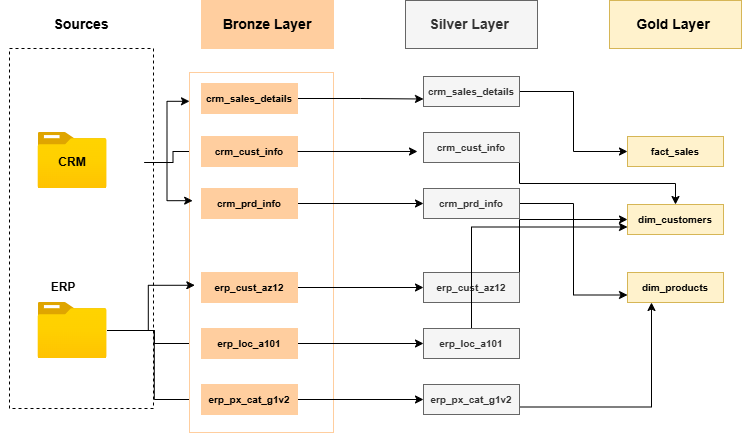

The diagram above was exported from draw.io. Its source (the exported page's mxGraphModel, read from the mxfile embedded in the PNG):
<mxGraphModel dx="798" dy="473" grid="1" gridSize="24" guides="1" tooltips="1" connect="1" arrows="1" fold="1" page="1" pageScale="1" pageWidth="1654" pageHeight="2336" math="0" shadow="0">
  <root>
    <mxCell id="0" />
    <mxCell id="1" parent="0" />
    <mxCell id="upbQ4Pc6PWQlaUUgSOjJ-1" parent="1" style="verticalLabelPosition=bottom;verticalAlign=top;html=1;shape=mxgraph.basic.rect;fillColor2=none;strokeWidth=1;size=20;indent=5;fillColor=none;dashed=1;" value="" vertex="1">
      <mxGeometry height="360" width="144" x="48" y="96" as="geometry" />
    </mxCell>
    <mxCell id="upbQ4Pc6PWQlaUUgSOjJ-3" parent="1" style="text;html=1;whiteSpace=wrap;strokeColor=none;fillColor=none;align=center;verticalAlign=middle;rounded=0;" value="&lt;font style=&quot;font-size: 14px;&quot;&gt;&lt;b&gt;Sources&lt;/b&gt;&lt;/font&gt;" vertex="1">
      <mxGeometry height="48" width="96" x="72" y="48" as="geometry" />
    </mxCell>
    <mxCell id="upbQ4Pc6PWQlaUUgSOjJ-4" parent="1" style="image;aspect=fixed;html=1;points=[];align=center;fontSize=12;image=img/lib/azure2/general/Folder_Blank.svg;" value="" vertex="1">
      <mxGeometry height="56.00000000000001" width="69" x="76.5" y="180" as="geometry" />
    </mxCell>
    <mxCell id="upbQ4Pc6PWQlaUUgSOjJ-37" edge="1" parent="1" source="upbQ4Pc6PWQlaUUgSOjJ-5" style="edgeStyle=orthogonalEdgeStyle;rounded=0;orthogonalLoop=1;jettySize=auto;html=1;entryX=0;entryY=0.5;entryDx=0;entryDy=0;" target="upbQ4Pc6PWQlaUUgSOjJ-35">
      <mxGeometry relative="1" as="geometry" />
    </mxCell>
    <mxCell id="upbQ4Pc6PWQlaUUgSOjJ-40" edge="1" parent="1" source="upbQ4Pc6PWQlaUUgSOjJ-5" style="edgeStyle=orthogonalEdgeStyle;rounded=0;orthogonalLoop=1;jettySize=auto;html=1;entryX=0;entryY=0.5;entryDx=0;entryDy=0;" target="upbQ4Pc6PWQlaUUgSOjJ-36">
      <mxGeometry relative="1" as="geometry" />
    </mxCell>
    <mxCell id="upbQ4Pc6PWQlaUUgSOjJ-5" parent="1" style="image;aspect=fixed;html=1;points=[];align=center;fontSize=12;image=img/lib/azure2/general/Folder_Blank.svg;" value="" vertex="1">
      <mxGeometry height="56.00000000000001" width="69" x="76.5" y="350" as="geometry" />
    </mxCell>
    <mxCell id="upbQ4Pc6PWQlaUUgSOjJ-33" edge="1" parent="1" source="upbQ4Pc6PWQlaUUgSOjJ-6" style="edgeStyle=orthogonalEdgeStyle;rounded=0;orthogonalLoop=1;jettySize=auto;html=1;entryX=0;entryY=0.5;entryDx=0;entryDy=0;fontStyle=1" target="upbQ4Pc6PWQlaUUgSOjJ-32">
      <mxGeometry relative="1" as="geometry" />
    </mxCell>
    <mxCell id="upbQ4Pc6PWQlaUUgSOjJ-6" parent="1" style="text;html=1;whiteSpace=wrap;strokeColor=none;fillColor=none;align=center;verticalAlign=middle;rounded=0;" value="&lt;b&gt;CRM&lt;/b&gt;" vertex="1">
      <mxGeometry height="30" width="144" x="39" y="195" as="geometry" />
    </mxCell>
    <mxCell id="upbQ4Pc6PWQlaUUgSOjJ-7" parent="1" style="text;html=1;whiteSpace=wrap;strokeColor=none;fillColor=none;align=center;verticalAlign=middle;rounded=0;" value="&lt;b&gt;ERP&lt;/b&gt;" vertex="1">
      <mxGeometry height="30" width="60" x="72" y="320" as="geometry" />
    </mxCell>
    <mxCell id="upbQ4Pc6PWQlaUUgSOjJ-8" parent="1" style="verticalLabelPosition=bottom;verticalAlign=top;html=1;shape=mxgraph.basic.rect;fillColor2=none;strokeWidth=1;size=20;indent=5;strokeColor=#FFCE9F;fontStyle=1" value="" vertex="1">
      <mxGeometry height="360" width="144" x="228" y="120" as="geometry" />
    </mxCell>
    <mxCell id="upbQ4Pc6PWQlaUUgSOjJ-9" parent="1" style="text;html=1;whiteSpace=wrap;strokeColor=#FFCE9F;fillColor=#FFCE9F;align=center;verticalAlign=middle;rounded=0;fontStyle=1" value="&lt;font style=&quot;font-size: 14px;&quot;&gt;&lt;span style=&quot;background-color: rgb(255, 206, 159);&quot;&gt;Bronze Layer&lt;/span&gt;&lt;/font&gt;" vertex="1">
      <mxGeometry height="48" width="132" x="240" y="48" as="geometry" />
    </mxCell>
    <mxCell id="upbQ4Pc6PWQlaUUgSOjJ-20" edge="1" parent="1" source="upbQ4Pc6PWQlaUUgSOjJ-6" style="edgeStyle=orthogonalEdgeStyle;rounded=0;orthogonalLoop=1;jettySize=auto;html=1;entryX=0.022;entryY=0.356;entryDx=0;entryDy=0;entryPerimeter=0;fontStyle=1" target="upbQ4Pc6PWQlaUUgSOjJ-8">
      <mxGeometry relative="1" as="geometry" />
    </mxCell>
    <mxCell id="upbQ4Pc6PWQlaUUgSOjJ-21" edge="1" parent="1" source="upbQ4Pc6PWQlaUUgSOjJ-6" style="edgeStyle=orthogonalEdgeStyle;rounded=0;orthogonalLoop=1;jettySize=auto;html=1;entryX=0;entryY=0.08;entryDx=0;entryDy=0;entryPerimeter=0;fontStyle=1" target="upbQ4Pc6PWQlaUUgSOjJ-8">
      <mxGeometry relative="1" as="geometry" />
    </mxCell>
    <mxCell id="ZWKlW7I4c-4PuY_l2miL-19" edge="1" parent="1" source="upbQ4Pc6PWQlaUUgSOjJ-29" style="edgeStyle=orthogonalEdgeStyle;rounded=0;orthogonalLoop=1;jettySize=auto;html=1;exitX=1;exitY=0.5;exitDx=0;exitDy=0;entryX=0;entryY=0.5;entryDx=0;entryDy=0;fontStyle=1" target="ZWKlW7I4c-4PuY_l2miL-2">
      <mxGeometry relative="1" as="geometry" />
    </mxCell>
    <mxCell id="upbQ4Pc6PWQlaUUgSOjJ-29" parent="1" style="text;html=1;whiteSpace=wrap;strokeColor=#FFCE9F;fillColor=#FFCE9F;align=center;verticalAlign=middle;rounded=0;fontStyle=1" value="&lt;font style=&quot;font-size: 10px;&quot;&gt;&lt;span style=&quot;background-color: rgb(255, 206, 159);&quot;&gt;erp_cust_az12&lt;/span&gt;&lt;/font&gt;" vertex="1">
      <mxGeometry height="30" width="96" x="240" y="320" as="geometry" />
    </mxCell>
    <mxCell id="ZWKlW7I4c-4PuY_l2miL-16" edge="1" parent="1" source="upbQ4Pc6PWQlaUUgSOjJ-30" style="edgeStyle=orthogonalEdgeStyle;rounded=0;orthogonalLoop=1;jettySize=auto;html=1;exitX=1;exitY=0.5;exitDx=0;exitDy=0;fontStyle=1" target="ZWKlW7I4c-4PuY_l2miL-3">
      <mxGeometry relative="1" as="geometry" />
    </mxCell>
    <mxCell id="upbQ4Pc6PWQlaUUgSOjJ-30" parent="1" style="whiteSpace=wrap;html=1;fillColor=#FFCE9F;strokeColor=#FFCE9F;gradientColor=none;rounded=0;fontStyle=1" value="&lt;font style=&quot;font-size: 10px;&quot;&gt;crm_prd_info&lt;/font&gt;" vertex="1">
      <mxGeometry height="30" width="96" x="240" y="236" as="geometry" />
    </mxCell>
    <mxCell id="upbQ4Pc6PWQlaUUgSOjJ-32" parent="1" style="text;html=1;whiteSpace=wrap;strokeColor=#FFCE9F;fillColor=#FFCE9F;align=center;verticalAlign=middle;rounded=0;fontStyle=1" value="&lt;font style=&quot;font-size: 10px;&quot;&gt;&lt;span style=&quot;background-color: rgb(255, 206, 159);&quot;&gt;crm_cust_info&lt;/span&gt;&lt;/font&gt;" vertex="1">
      <mxGeometry height="30" width="96" x="240" y="184" as="geometry" />
    </mxCell>
    <mxCell id="ZWKlW7I4c-4PuY_l2miL-13" edge="1" parent="1" source="upbQ4Pc6PWQlaUUgSOjJ-34" style="edgeStyle=orthogonalEdgeStyle;rounded=0;orthogonalLoop=1;jettySize=auto;html=1;exitX=1;exitY=0.5;exitDx=0;exitDy=0;entryX=0;entryY=0.75;entryDx=0;entryDy=0;fontStyle=1" target="ZWKlW7I4c-4PuY_l2miL-5">
      <mxGeometry relative="1" as="geometry" />
    </mxCell>
    <mxCell id="upbQ4Pc6PWQlaUUgSOjJ-34" parent="1" style="text;html=1;whiteSpace=wrap;strokeColor=#FFCE9F;fillColor=#FFCE9F;align=center;verticalAlign=middle;rounded=0;fontStyle=1" value="&lt;font style=&quot;font-size: 10px;&quot;&gt;&lt;span style=&quot;background-color: rgb(255, 206, 159);&quot;&gt;crm_sales_details&lt;/span&gt;&lt;/font&gt;" vertex="1">
      <mxGeometry height="30" width="96" x="240" y="131" as="geometry" />
    </mxCell>
    <mxCell id="ZWKlW7I4c-4PuY_l2miL-20" edge="1" parent="1" source="upbQ4Pc6PWQlaUUgSOjJ-35" style="edgeStyle=orthogonalEdgeStyle;rounded=0;orthogonalLoop=1;jettySize=auto;html=1;entryX=0;entryY=0.5;entryDx=0;entryDy=0;fontStyle=1" target="ZWKlW7I4c-4PuY_l2miL-6">
      <mxGeometry relative="1" as="geometry" />
    </mxCell>
    <mxCell id="upbQ4Pc6PWQlaUUgSOjJ-35" parent="1" style="text;html=1;whiteSpace=wrap;strokeColor=#FFCE9F;fillColor=#FFCE9F;align=center;verticalAlign=middle;rounded=0;fontStyle=1" value="&lt;span style=&quot;background-color: rgb(255, 206, 159);&quot;&gt;&lt;font style=&quot;font-size: 10px;&quot;&gt;erp_loc_a101&lt;/font&gt;&lt;/span&gt;" vertex="1">
      <mxGeometry height="30" width="96" x="240" y="376" as="geometry" />
    </mxCell>
    <mxCell id="ZWKlW7I4c-4PuY_l2miL-21" edge="1" parent="1" source="upbQ4Pc6PWQlaUUgSOjJ-36" style="edgeStyle=orthogonalEdgeStyle;rounded=0;orthogonalLoop=1;jettySize=auto;html=1;fontStyle=1" target="ZWKlW7I4c-4PuY_l2miL-7">
      <mxGeometry relative="1" as="geometry" />
    </mxCell>
    <mxCell id="upbQ4Pc6PWQlaUUgSOjJ-36" parent="1" style="text;html=1;whiteSpace=wrap;strokeColor=#FFCE9F;fillColor=#FFCE9F;align=center;verticalAlign=middle;rounded=0;fontStyle=1" value="&lt;span style=&quot;background-color: rgb(255, 206, 159);&quot;&gt;&lt;font style=&quot;font-size: 10px;&quot;&gt;erp_px_cat_g1v2&lt;/font&gt;&lt;/span&gt;" vertex="1">
      <mxGeometry height="30" width="96" x="240" y="432" as="geometry" />
    </mxCell>
    <mxCell id="upbQ4Pc6PWQlaUUgSOjJ-39" edge="1" parent="1" source="upbQ4Pc6PWQlaUUgSOjJ-5" style="edgeStyle=orthogonalEdgeStyle;rounded=0;orthogonalLoop=1;jettySize=auto;html=1;entryX=0.037;entryY=0.591;entryDx=0;entryDy=0;entryPerimeter=0;" target="upbQ4Pc6PWQlaUUgSOjJ-8">
      <mxGeometry relative="1" as="geometry" />
    </mxCell>
    <mxCell id="ZWKlW7I4c-4PuY_l2miL-1" parent="1" style="text;html=1;whiteSpace=wrap;strokeColor=#666666;fillColor=#f5f5f5;align=center;verticalAlign=middle;rounded=0;fontColor=#333333;fontStyle=1" value="&lt;span style=&quot;font-size: 14px;&quot;&gt;&lt;span&gt;Silver Layer&amp;nbsp;&lt;/span&gt;&lt;/span&gt;" vertex="1">
      <mxGeometry height="48" width="132" x="444" y="48" as="geometry" />
    </mxCell>
    <mxCell id="RdtDGJeaEazxaB-l-ZiH-16" edge="1" parent="1" source="ZWKlW7I4c-4PuY_l2miL-2" style="edgeStyle=orthogonalEdgeStyle;rounded=0;orthogonalLoop=1;jettySize=auto;html=1;exitX=1;exitY=0;exitDx=0;exitDy=0;entryX=0;entryY=0.5;entryDx=0;entryDy=0;" target="RdtDGJeaEazxaB-l-ZiH-3">
      <mxGeometry relative="1" as="geometry" />
    </mxCell>
    <mxCell id="ZWKlW7I4c-4PuY_l2miL-2" parent="1" style="text;html=1;whiteSpace=wrap;strokeColor=#666666;fillColor=#f5f5f5;align=center;verticalAlign=middle;rounded=0;fontColor=#333333;fontStyle=1" value="&lt;font style=&quot;font-size: 10px;&quot;&gt;&lt;span&gt;erp_cust_az12&lt;/span&gt;&lt;/font&gt;" vertex="1">
      <mxGeometry height="30" width="96" x="462" y="320" as="geometry" />
    </mxCell>
    <mxCell id="RdtDGJeaEazxaB-l-ZiH-12" edge="1" parent="1" source="ZWKlW7I4c-4PuY_l2miL-4" style="edgeStyle=orthogonalEdgeStyle;rounded=0;orthogonalLoop=1;jettySize=auto;html=1;exitX=1;exitY=1;exitDx=0;exitDy=0;entryX=0.5;entryY=0;entryDx=0;entryDy=0;" target="RdtDGJeaEazxaB-l-ZiH-3">
      <mxGeometry relative="1" as="geometry" />
    </mxCell>
    <mxCell id="ZWKlW7I4c-4PuY_l2miL-4" parent="1" style="text;html=1;whiteSpace=wrap;strokeColor=#666666;fillColor=#f5f5f5;align=center;verticalAlign=middle;rounded=0;fontColor=#333333;fontStyle=1" value="&lt;font style=&quot;font-size: 10px;&quot;&gt;&lt;span&gt;crm_cust_info&lt;/span&gt;&lt;/font&gt;" vertex="1">
      <mxGeometry height="30" width="96" x="462" y="180" as="geometry" />
    </mxCell>
    <mxCell id="RdtDGJeaEazxaB-l-ZiH-10" edge="1" parent="1" source="ZWKlW7I4c-4PuY_l2miL-5" style="edgeStyle=orthogonalEdgeStyle;rounded=0;orthogonalLoop=1;jettySize=auto;html=1;exitX=1;exitY=0.5;exitDx=0;exitDy=0;entryX=0;entryY=0.5;entryDx=0;entryDy=0;" target="RdtDGJeaEazxaB-l-ZiH-4">
      <mxGeometry relative="1" as="geometry" />
    </mxCell>
    <mxCell id="ZWKlW7I4c-4PuY_l2miL-5" parent="1" style="text;html=1;whiteSpace=wrap;strokeColor=#666666;fillColor=#f5f5f5;align=center;verticalAlign=middle;rounded=0;fontColor=#333333;fontStyle=1" value="&lt;font style=&quot;font-size: 10px;&quot;&gt;&lt;span&gt;crm_sales_details&lt;/span&gt;&lt;/font&gt;" vertex="1">
      <mxGeometry height="30" width="96" x="462" y="124" as="geometry" />
    </mxCell>
    <mxCell id="RdtDGJeaEazxaB-l-ZiH-18" edge="1" parent="1" source="ZWKlW7I4c-4PuY_l2miL-6" style="edgeStyle=orthogonalEdgeStyle;rounded=0;orthogonalLoop=1;jettySize=auto;html=1;exitX=0.5;exitY=0;exitDx=0;exitDy=0;entryX=0;entryY=0.75;entryDx=0;entryDy=0;" target="RdtDGJeaEazxaB-l-ZiH-3">
      <mxGeometry relative="1" as="geometry" />
    </mxCell>
    <mxCell id="ZWKlW7I4c-4PuY_l2miL-6" parent="1" style="text;html=1;whiteSpace=wrap;strokeColor=#666666;fillColor=#f5f5f5;align=center;verticalAlign=middle;rounded=0;fontColor=#333333;fontStyle=1" value="&lt;span&gt;&lt;font style=&quot;font-size: 10px;&quot;&gt;erp_loc_a101&lt;/font&gt;&lt;/span&gt;" vertex="1">
      <mxGeometry height="30" width="96" x="462" y="376" as="geometry" />
    </mxCell>
    <mxCell id="RdtDGJeaEazxaB-l-ZiH-14" edge="1" parent="1" source="ZWKlW7I4c-4PuY_l2miL-7" style="edgeStyle=orthogonalEdgeStyle;rounded=0;orthogonalLoop=1;jettySize=auto;html=1;exitX=1;exitY=0.75;exitDx=0;exitDy=0;entryX=0.25;entryY=1;entryDx=0;entryDy=0;" target="RdtDGJeaEazxaB-l-ZiH-6">
      <mxGeometry relative="1" as="geometry" />
    </mxCell>
    <mxCell id="ZWKlW7I4c-4PuY_l2miL-7" parent="1" style="text;html=1;whiteSpace=wrap;strokeColor=#666666;fillColor=#f5f5f5;align=center;verticalAlign=middle;rounded=0;fontColor=#333333;fontStyle=1" value="&lt;span&gt;&lt;font style=&quot;font-size: 10px;&quot;&gt;erp_px_cat_g1v2&lt;/font&gt;&lt;/span&gt;" vertex="1">
      <mxGeometry height="30" width="96" x="462" y="432" as="geometry" />
    </mxCell>
    <mxCell id="RdtDGJeaEazxaB-l-ZiH-13" edge="1" parent="1" source="ZWKlW7I4c-4PuY_l2miL-3" style="edgeStyle=orthogonalEdgeStyle;rounded=0;orthogonalLoop=1;jettySize=auto;html=1;exitX=1;exitY=0.5;exitDx=0;exitDy=0;entryX=0;entryY=0.75;entryDx=0;entryDy=0;" target="RdtDGJeaEazxaB-l-ZiH-6">
      <mxGeometry relative="1" as="geometry" />
    </mxCell>
    <mxCell id="ZWKlW7I4c-4PuY_l2miL-3" parent="1" style="whiteSpace=wrap;html=1;fillColor=#f5f5f5;strokeColor=#666666;rounded=0;fontColor=#333333;fontStyle=1" value="&lt;font style=&quot;font-size: 10px;&quot;&gt;crm_prd_info&lt;/font&gt;" vertex="1">
      <mxGeometry height="30" width="96" x="462" y="236" as="geometry" />
    </mxCell>
    <mxCell id="ZWKlW7I4c-4PuY_l2miL-22" edge="1" parent="1" source="upbQ4Pc6PWQlaUUgSOjJ-32" style="edgeStyle=orthogonalEdgeStyle;rounded=0;orthogonalLoop=1;jettySize=auto;html=1;fontStyle=1">
      <mxGeometry relative="1" as="geometry">
        <mxPoint x="456" y="198.99" as="targetPoint" />
      </mxGeometry>
    </mxCell>
    <mxCell id="RdtDGJeaEazxaB-l-ZiH-1" parent="1" style="text;html=1;whiteSpace=wrap;strokeColor=#d6b656;fillColor=#fff2cc;align=center;verticalAlign=middle;rounded=0;fontStyle=1" value="&lt;span style=&quot;font-size: 14px;&quot;&gt;&lt;span&gt;Gold Layer&amp;nbsp;&lt;/span&gt;&lt;/span&gt;" vertex="1">
      <mxGeometry height="48" width="132" x="648" y="48" as="geometry" />
    </mxCell>
    <mxCell id="RdtDGJeaEazxaB-l-ZiH-3" parent="1" style="text;html=1;whiteSpace=wrap;strokeColor=#d6b656;fillColor=#fff2cc;align=center;verticalAlign=middle;rounded=0;fontStyle=1" value="&lt;font style=&quot;font-size: 10px;&quot;&gt;&lt;span&gt;dim_customers&lt;/span&gt;&lt;/font&gt;" vertex="1">
      <mxGeometry height="30" width="96" x="666" y="252" as="geometry" />
    </mxCell>
    <mxCell id="RdtDGJeaEazxaB-l-ZiH-4" parent="1" style="text;html=1;whiteSpace=wrap;strokeColor=#d6b656;fillColor=#fff2cc;align=center;verticalAlign=middle;rounded=0;fontStyle=1" value="&lt;font style=&quot;font-size: 10px;&quot;&gt;&lt;span&gt;fact_sales&lt;/span&gt;&lt;/font&gt;" vertex="1">
      <mxGeometry height="30" width="96" x="666" y="184" as="geometry" />
    </mxCell>
    <mxCell id="RdtDGJeaEazxaB-l-ZiH-6" parent="1" style="whiteSpace=wrap;html=1;fillColor=#fff2cc;strokeColor=#d6b656;rounded=0;fontStyle=1" value="&lt;font style=&quot;font-size: 10px;&quot;&gt;dim_products&lt;/font&gt;" vertex="1">
      <mxGeometry height="30" width="96" x="666" y="320" as="geometry" />
    </mxCell>
  </root>
</mxGraphModel>